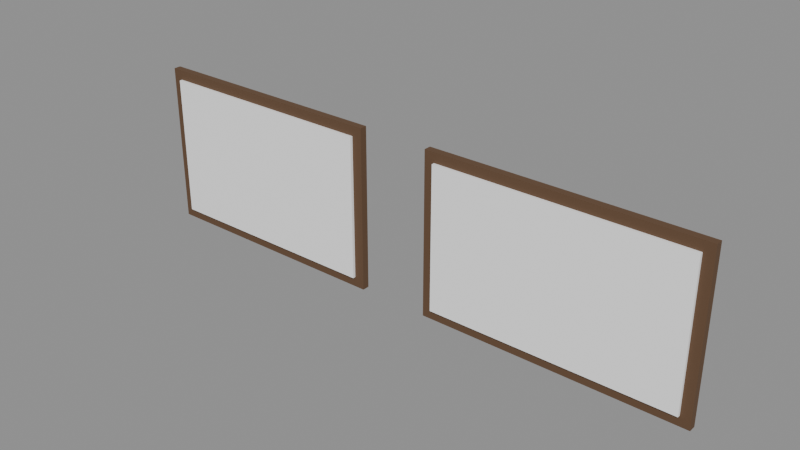 # Source: cuadro.blend  (saved by Blender 5.3.31; exported with 4.5.12 LTS)
import bpy
from mathutils import Matrix  # noqa: F401  (used for matrix-valued properties, if any)

bpy.ops.wm.read_factory_settings(use_empty=True)
scene = bpy.context.scene
scene.name = 'Scene'

# ---- collections
col_exportar = bpy.data.collections.new('Exportar'); scene.collection.children.link(col_exportar)
col_referencia = bpy.data.collections.new('Referencia'); scene.collection.children.link(col_referencia)
col_referencia.hide_render = True

# ---- materials (node trees are filled in below, after node groups)
mat_vs_opaco = bpy.data.materials.new('vs_opaco')
mat_vs_tinte = bpy.data.materials.new('vs_tinte')

# ---- material node trees
mat_vs_opaco.use_nodes = True; mat_vs_opaco.node_tree.nodes.clear()
_N = mat_vs_opaco.node_tree.nodes; _L = mat_vs_opaco.node_tree.links
n0 = _N.new('ShaderNodeBsdfPrincipled'); n0.name = 'Principled BSDF'; n0.location = (-200, 100)
n0.inputs[2].default_value = 0.82
n0.inputs[10].default_value = 0.005
n1 = _N.new('ShaderNodeOutputMaterial'); n1.name = 'Material Output'; n1.location = (200, 100)
n2 = _N.new('ShaderNodeVertexColor'); n2.name = 'Color Attribute'; n2.location = (-500, 100)
n2.layer_name = 'Color'
_L.new(n0.outputs[0], n1.inputs[0])
_L.new(n2.outputs[0], n0.inputs[0])
n1.is_active_output = True
mat_vs_tinte.use_nodes = True; mat_vs_tinte.node_tree.nodes.clear()
_N = mat_vs_tinte.node_tree.nodes; _L = mat_vs_tinte.node_tree.links
n0 = _N.new('ShaderNodeBsdfPrincipled'); n0.name = 'Principled BSDF'; n0.location = (-200, 100)
n0.inputs[2].default_value = 0.82
n0.inputs[10].default_value = 0.005
n1 = _N.new('ShaderNodeOutputMaterial'); n1.name = 'Material Output'; n1.location = (200, 100)
n2 = _N.new('ShaderNodeVertexColor'); n2.name = 'Color Attribute'; n2.location = (-500, 100)
n2.layer_name = 'Color'
_L.new(n0.outputs[0], n1.inputs[0])
_L.new(n2.outputs[0], n0.inputs[0])
n1.is_active_output = True

# ---- meshes
me_cuadro_160x100 = bpy.data.meshes.new('Cuadro_160x100')
me_cuadro_160x100.from_pydata([(0.87, 0.025, -0.57), (-0.87, 0.025, -0.57), (-0.87, 0.025, 0.57), (0.87, 0.025, 0.57), (-0.87, -0.025, -0.57), (0.87, -0.025, -0.57), (0.87, -0.025, 0.57), (-0.87, -0.025, 0.57), (0.8, -0.015, -0.5), (-0.8, -0.015, -0.5), (-0.8, -0.015, 0.5), (0.8, -0.015, 0.5), (-0.8, -0.045, -0.5), (0.8, -0.045, -0.5), (0.8, -0.045, 0.5), (-0.8, -0.045, 0.5)], [], [(0, 1, 2, 3), (4, 5, 6, 7), (5, 0, 3, 6), (1, 4, 7, 2), (7, 6, 3, 2), (1, 0, 5, 4), (8, 9, 10, 11), (12, 13, 14, 15), (13, 8, 11, 14), (9, 12, 15, 10), (15, 14, 11, 10), (9, 8, 13, 12)])
me_cuadro_160x100.polygons.foreach_set('material_index', [0, 0, 0, 0, 0, 0, 1, 1, 1, 1, 1, 1])
_ca = me_cuadro_160x100.color_attributes.new('Color', 'FLOAT_COLOR', 'CORNER')
_ca.data.foreach_set('color', [0.1221, 0.0648, 0.0319, 1.0, 0.1221, 0.0648, 0.0319, 1.0, 0.1221, 0.0648, 0.0319, 1.0, 0.1221, 0.0648, 0.0319, 1.0, 0.1221, 0.0648, 0.0319, 1.0, 0.1221, 0.0648, 0.0319, 1.0, 0.1221, 0.0648, 0.0319, 1.0, 0.1221, 0.0648, 0.0319, 1.0, 0.1221, 0.0648, 0.0319, 1.0, 0.1221, 0.0648, 0.0319, 1.0, 0.1221, 0.0648, 0.0319, 1.0, 0.1221, 0.0648, 0.0319, 1.0, 0.1221, 0.0648, 0.0319, 1.0, 0.1221, 0.0648, 0.0319, 1.0, 0.1221, 0.0648, 0.0319, 1.0, 0.1221, 0.0648, 0.0319, 1.0, 0.1221, 0.0648, 0.0319, 1.0, 0.1221, 0.0648, 0.0319, 1.0, 0.1221, 0.0648, 0.0319, 1.0, 0.1221, 0.0648, 0.0319, 1.0, 0.1221, 0.0648, 0.0319, 1.0, 0.1221, 0.0648, 0.0319, 1.0, 0.1221, 0.0648, 0.0319, 1.0, 0.1221, 0.0648, 0.0319, 1.0, 1.0, 1.0, 1.0, 1.0, 1.0, 1.0, 1.0, 1.0, 1.0, 1.0, 1.0, 1.0, 1.0, 1.0, 1.0, 1.0, 1.0, 1.0, 1.0, 1.0, 1.0, 1.0, 1.0, 1.0, 1.0, 1.0, 1.0, 1.0, 1.0, 1.0, 1.0, 1.0, 1.0, 1.0, 1.0, 1.0, 1.0, 1.0, 1.0, 1.0, 1.0, 1.0, 1.0, 1.0, 1.0, 1.0, 1.0, 1.0, 1.0, 1.0, 1.0, 1.0, 1.0, 1.0, 1.0, 1.0, 1.0, 1.0, 1.0, 1.0, 1.0, 1.0, 1.0, 1.0, 1.0, 1.0, 1.0, 1.0, 1.0, 1.0, 1.0, 1.0, 1.0, 1.0, 1.0, 1.0, 1.0, 1.0, 1.0, 1.0, 1.0, 1.0, 1.0, 1.0, 1.0, 1.0, 1.0, 1.0, 1.0, 1.0, 1.0, 1.0, 1.0, 1.0, 1.0, 1.0])
me_cuadro_160x100.materials.append(mat_vs_opaco)
me_cuadro_160x100.materials.append(mat_vs_tinte)
me_cuadro_160x100.update()
me_cuadro_170x100 = bpy.data.meshes.new('Cuadro_170x100')
me_cuadro_170x100.from_pydata([(0.92, 0.025, -0.57), (-0.92, 0.025, -0.57), (-0.92, 0.025, 0.57), (0.92, 0.025, 0.57), (-0.92, -0.025, -0.57), (0.92, -0.025, -0.57), (0.92, -0.025, 0.57), (-0.92, -0.025, 0.57), (0.85, -0.015, -0.5), (-0.85, -0.015, -0.5), (-0.85, -0.015, 0.5), (0.85, -0.015, 0.5), (-0.85, -0.045, -0.5), (0.85, -0.045, -0.5), (0.85, -0.045, 0.5), (-0.85, -0.045, 0.5)], [], [(0, 1, 2, 3), (4, 5, 6, 7), (5, 0, 3, 6), (1, 4, 7, 2), (7, 6, 3, 2), (1, 0, 5, 4), (8, 9, 10, 11), (12, 13, 14, 15), (13, 8, 11, 14), (9, 12, 15, 10), (15, 14, 11, 10), (9, 8, 13, 12)])
me_cuadro_170x100.polygons.foreach_set('material_index', [0, 0, 0, 0, 0, 0, 1, 1, 1, 1, 1, 1])
_ca = me_cuadro_170x100.color_attributes.new('Color', 'FLOAT_COLOR', 'CORNER')
_ca.data.foreach_set('color', [0.1221, 0.0648, 0.0319, 1.0, 0.1221, 0.0648, 0.0319, 1.0, 0.1221, 0.0648, 0.0319, 1.0, 0.1221, 0.0648, 0.0319, 1.0, 0.1221, 0.0648, 0.0319, 1.0, 0.1221, 0.0648, 0.0319, 1.0, 0.1221, 0.0648, 0.0319, 1.0, 0.1221, 0.0648, 0.0319, 1.0, 0.1221, 0.0648, 0.0319, 1.0, 0.1221, 0.0648, 0.0319, 1.0, 0.1221, 0.0648, 0.0319, 1.0, 0.1221, 0.0648, 0.0319, 1.0, 0.1221, 0.0648, 0.0319, 1.0, 0.1221, 0.0648, 0.0319, 1.0, 0.1221, 0.0648, 0.0319, 1.0, 0.1221, 0.0648, 0.0319, 1.0, 0.1221, 0.0648, 0.0319, 1.0, 0.1221, 0.0648, 0.0319, 1.0, 0.1221, 0.0648, 0.0319, 1.0, 0.1221, 0.0648, 0.0319, 1.0, 0.1221, 0.0648, 0.0319, 1.0, 0.1221, 0.0648, 0.0319, 1.0, 0.1221, 0.0648, 0.0319, 1.0, 0.1221, 0.0648, 0.0319, 1.0, 1.0, 1.0, 1.0, 1.0, 1.0, 1.0, 1.0, 1.0, 1.0, 1.0, 1.0, 1.0, 1.0, 1.0, 1.0, 1.0, 1.0, 1.0, 1.0, 1.0, 1.0, 1.0, 1.0, 1.0, 1.0, 1.0, 1.0, 1.0, 1.0, 1.0, 1.0, 1.0, 1.0, 1.0, 1.0, 1.0, 1.0, 1.0, 1.0, 1.0, 1.0, 1.0, 1.0, 1.0, 1.0, 1.0, 1.0, 1.0, 1.0, 1.0, 1.0, 1.0, 1.0, 1.0, 1.0, 1.0, 1.0, 1.0, 1.0, 1.0, 1.0, 1.0, 1.0, 1.0, 1.0, 1.0, 1.0, 1.0, 1.0, 1.0, 1.0, 1.0, 1.0, 1.0, 1.0, 1.0, 1.0, 1.0, 1.0, 1.0, 1.0, 1.0, 1.0, 1.0, 1.0, 1.0, 1.0, 1.0, 1.0, 1.0, 1.0, 1.0, 1.0, 1.0, 1.0, 1.0])
me_cuadro_170x100.materials.append(mat_vs_opaco)
me_cuadro_170x100.materials.append(mat_vs_tinte)
me_cuadro_170x100.update()
me_cuadro_160x100_original = bpy.data.meshes.new('Cuadro_160x100_Original')
me_cuadro_160x100_original.from_pydata([(0.87, 0.025, -0.57), (-0.87, 0.025, -0.57), (-0.87, 0.025, 0.57), (0.87, 0.025, 0.57), (-0.87, -0.025, -0.57), (0.87, -0.025, -0.57), (0.87, -0.025, 0.57), (-0.87, -0.025, 0.57), (0.87, -0.025, -0.57), (0.87, 0.025, -0.57), (0.87, 0.025, 0.57), (0.87, -0.025, 0.57), (-0.87, 0.025, -0.57), (-0.87, -0.025, -0.57), (-0.87, -0.025, 0.57), (-0.87, 0.025, 0.57), (-0.87, -0.025, 0.57), (0.87, -0.025, 0.57), (0.87, 0.025, 0.57), (-0.87, 0.025, 0.57), (-0.87, 0.025, -0.57), (0.87, 0.025, -0.57), (0.87, -0.025, -0.57), (-0.87, -0.025, -0.57), (0.8, -0.015, -0.5), (-0.8, -0.015, -0.5), (-0.8, -0.015, 0.5), (0.8, -0.015, 0.5), (-0.8, -0.045, -0.5), (0.8, -0.045, -0.5), (0.8, -0.045, 0.5), (-0.8, -0.045, 0.5), (0.8, -0.045, -0.5), (0.8, -0.015, -0.5), (0.8, -0.015, 0.5), (0.8, -0.045, 0.5), (-0.8, -0.015, -0.5), (-0.8, -0.045, -0.5), (-0.8, -0.045, 0.5), (-0.8, -0.015, 0.5), (-0.8, -0.045, 0.5), (0.8, -0.045, 0.5), (0.8, -0.015, 0.5), (-0.8, -0.015, 0.5), (-0.8, -0.015, -0.5), (0.8, -0.015, -0.5), (0.8, -0.045, -0.5), (-0.8, -0.045, -0.5)], [], [(0, 1, 2, 3), (4, 5, 6, 7), (8, 9, 10, 11), (12, 13, 14, 15), (16, 17, 18, 19), (20, 21, 22, 23), (24, 25, 26, 27), (28, 29, 30, 31), (32, 33, 34, 35), (36, 37, 38, 39), (40, 41, 42, 43), (44, 45, 46, 47)])
me_cuadro_160x100_original.polygons.foreach_set('material_index', [0, 0, 0, 0, 0, 0, 1, 1, 1, 1, 1, 1])
_ca = me_cuadro_160x100_original.color_attributes.new('Color', 'FLOAT_COLOR', 'CORNER')
_ca.data.foreach_set('color', [0.1221, 0.0648, 0.0319, 1.0, 0.1221, 0.0648, 0.0319, 1.0, 0.1221, 0.0648, 0.0319, 1.0, 0.1221, 0.0648, 0.0319, 1.0, 0.1221, 0.0648, 0.0319, 1.0, 0.1221, 0.0648, 0.0319, 1.0, 0.1221, 0.0648, 0.0319, 1.0, 0.1221, 0.0648, 0.0319, 1.0, 0.1221, 0.0648, 0.0319, 1.0, 0.1221, 0.0648, 0.0319, 1.0, 0.1221, 0.0648, 0.0319, 1.0, 0.1221, 0.0648, 0.0319, 1.0, 0.1221, 0.0648, 0.0319, 1.0, 0.1221, 0.0648, 0.0319, 1.0, 0.1221, 0.0648, 0.0319, 1.0, 0.1221, 0.0648, 0.0319, 1.0, 0.1221, 0.0648, 0.0319, 1.0, 0.1221, 0.0648, 0.0319, 1.0, 0.1221, 0.0648, 0.0319, 1.0, 0.1221, 0.0648, 0.0319, 1.0, 0.1221, 0.0648, 0.0319, 1.0, 0.1221, 0.0648, 0.0319, 1.0, 0.1221, 0.0648, 0.0319, 1.0, 0.1221, 0.0648, 0.0319, 1.0, 1.0, 1.0, 1.0, 1.0, 1.0, 1.0, 1.0, 1.0, 1.0, 1.0, 1.0, 1.0, 1.0, 1.0, 1.0, 1.0, 1.0, 1.0, 1.0, 1.0, 1.0, 1.0, 1.0, 1.0, 1.0, 1.0, 1.0, 1.0, 1.0, 1.0, 1.0, 1.0, 1.0, 1.0, 1.0, 1.0, 1.0, 1.0, 1.0, 1.0, 1.0, 1.0, 1.0, 1.0, 1.0, 1.0, 1.0, 1.0, 1.0, 1.0, 1.0, 1.0, 1.0, 1.0, 1.0, 1.0, 1.0, 1.0, 1.0, 1.0, 1.0, 1.0, 1.0, 1.0, 1.0, 1.0, 1.0, 1.0, 1.0, 1.0, 1.0, 1.0, 1.0, 1.0, 1.0, 1.0, 1.0, 1.0, 1.0, 1.0, 1.0, 1.0, 1.0, 1.0, 1.0, 1.0, 1.0, 1.0, 1.0, 1.0, 1.0, 1.0, 1.0, 1.0, 1.0, 1.0])
me_cuadro_160x100_original.materials.append(mat_vs_opaco)
me_cuadro_160x100_original.materials.append(mat_vs_tinte)
me_cuadro_160x100_original.update()
me_cuadro_170x100_original = bpy.data.meshes.new('Cuadro_170x100_Original')
me_cuadro_170x100_original.from_pydata([(0.92, 0.025, -0.57), (-0.92, 0.025, -0.57), (-0.92, 0.025, 0.57), (0.92, 0.025, 0.57), (-0.92, -0.025, -0.57), (0.92, -0.025, -0.57), (0.92, -0.025, 0.57), (-0.92, -0.025, 0.57), (0.92, -0.025, -0.57), (0.92, 0.025, -0.57), (0.92, 0.025, 0.57), (0.92, -0.025, 0.57), (-0.92, 0.025, -0.57), (-0.92, -0.025, -0.57), (-0.92, -0.025, 0.57), (-0.92, 0.025, 0.57), (-0.92, -0.025, 0.57), (0.92, -0.025, 0.57), (0.92, 0.025, 0.57), (-0.92, 0.025, 0.57), (-0.92, 0.025, -0.57), (0.92, 0.025, -0.57), (0.92, -0.025, -0.57), (-0.92, -0.025, -0.57), (0.85, -0.015, -0.5), (-0.85, -0.015, -0.5), (-0.85, -0.015, 0.5), (0.85, -0.015, 0.5), (-0.85, -0.045, -0.5), (0.85, -0.045, -0.5), (0.85, -0.045, 0.5), (-0.85, -0.045, 0.5), (0.85, -0.045, -0.5), (0.85, -0.015, -0.5), (0.85, -0.015, 0.5), (0.85, -0.045, 0.5), (-0.85, -0.015, -0.5), (-0.85, -0.045, -0.5), (-0.85, -0.045, 0.5), (-0.85, -0.015, 0.5), (-0.85, -0.045, 0.5), (0.85, -0.045, 0.5), (0.85, -0.015, 0.5), (-0.85, -0.015, 0.5), (-0.85, -0.015, -0.5), (0.85, -0.015, -0.5), (0.85, -0.045, -0.5), (-0.85, -0.045, -0.5)], [], [(0, 1, 2, 3), (4, 5, 6, 7), (8, 9, 10, 11), (12, 13, 14, 15), (16, 17, 18, 19), (20, 21, 22, 23), (24, 25, 26, 27), (28, 29, 30, 31), (32, 33, 34, 35), (36, 37, 38, 39), (40, 41, 42, 43), (44, 45, 46, 47)])
me_cuadro_170x100_original.polygons.foreach_set('material_index', [0, 0, 0, 0, 0, 0, 1, 1, 1, 1, 1, 1])
_ca = me_cuadro_170x100_original.color_attributes.new('Color', 'FLOAT_COLOR', 'CORNER')
_ca.data.foreach_set('color', [0.1221, 0.0648, 0.0319, 1.0, 0.1221, 0.0648, 0.0319, 1.0, 0.1221, 0.0648, 0.0319, 1.0, 0.1221, 0.0648, 0.0319, 1.0, 0.1221, 0.0648, 0.0319, 1.0, 0.1221, 0.0648, 0.0319, 1.0, 0.1221, 0.0648, 0.0319, 1.0, 0.1221, 0.0648, 0.0319, 1.0, 0.1221, 0.0648, 0.0319, 1.0, 0.1221, 0.0648, 0.0319, 1.0, 0.1221, 0.0648, 0.0319, 1.0, 0.1221, 0.0648, 0.0319, 1.0, 0.1221, 0.0648, 0.0319, 1.0, 0.1221, 0.0648, 0.0319, 1.0, 0.1221, 0.0648, 0.0319, 1.0, 0.1221, 0.0648, 0.0319, 1.0, 0.1221, 0.0648, 0.0319, 1.0, 0.1221, 0.0648, 0.0319, 1.0, 0.1221, 0.0648, 0.0319, 1.0, 0.1221, 0.0648, 0.0319, 1.0, 0.1221, 0.0648, 0.0319, 1.0, 0.1221, 0.0648, 0.0319, 1.0, 0.1221, 0.0648, 0.0319, 1.0, 0.1221, 0.0648, 0.0319, 1.0, 1.0, 1.0, 1.0, 1.0, 1.0, 1.0, 1.0, 1.0, 1.0, 1.0, 1.0, 1.0, 1.0, 1.0, 1.0, 1.0, 1.0, 1.0, 1.0, 1.0, 1.0, 1.0, 1.0, 1.0, 1.0, 1.0, 1.0, 1.0, 1.0, 1.0, 1.0, 1.0, 1.0, 1.0, 1.0, 1.0, 1.0, 1.0, 1.0, 1.0, 1.0, 1.0, 1.0, 1.0, 1.0, 1.0, 1.0, 1.0, 1.0, 1.0, 1.0, 1.0, 1.0, 1.0, 1.0, 1.0, 1.0, 1.0, 1.0, 1.0, 1.0, 1.0, 1.0, 1.0, 1.0, 1.0, 1.0, 1.0, 1.0, 1.0, 1.0, 1.0, 1.0, 1.0, 1.0, 1.0, 1.0, 1.0, 1.0, 1.0, 1.0, 1.0, 1.0, 1.0, 1.0, 1.0, 1.0, 1.0, 1.0, 1.0, 1.0, 1.0, 1.0, 1.0, 1.0, 1.0])
me_cuadro_170x100_original.materials.append(mat_vs_opaco)
me_cuadro_170x100_original.materials.append(mat_vs_tinte)
me_cuadro_170x100_original.update()

# ---- objects
ob_cuadro_160x100 = bpy.data.objects.new('Cuadro_160x100', me_cuadro_160x100)
ob_cuadro_170x100 = bpy.data.objects.new('Cuadro_170x100', me_cuadro_170x100)
ob_cuadro_160x100_original = bpy.data.objects.new('Cuadro_160x100_Original', me_cuadro_160x100_original)
ob_cuadro_170x100_original = bpy.data.objects.new('Cuadro_170x100_Original', me_cuadro_170x100_original)

# ---- transforms, parenting, visibility, modifiers, constraints
ob_cuadro_160x100.location = (0.0, 0.0, 0.0)
ob_cuadro_170x100.location = (2.29, 0.0, 0.0)
ob_cuadro_160x100_original.location = (0.0, 0.0, 0.0)
ob_cuadro_160x100_original.hide_render = True
ob_cuadro_160x100_original.display_type = 'WIRE'
ob_cuadro_170x100_original.location = (2.29, 0.0, 0.0)
ob_cuadro_170x100_original.hide_render = True
ob_cuadro_170x100_original.display_type = 'WIRE'

# ---- collection membership
col_exportar.objects.link(ob_cuadro_160x100)
col_exportar.objects.link(ob_cuadro_170x100)
col_referencia.objects.link(ob_cuadro_160x100_original)
col_referencia.objects.link(ob_cuadro_170x100_original)

# ---- scene / render settings (as saved in the file)
scene.frame_start = 1; scene.frame_end = 250; scene.frame_set(1)
scene.render.engine = 'BLENDER_EEVEE_NEXT'
scene.render.bake_bias = 0.0
scene.render.bake_samples = 0
scene.render.compositor_device = 'GPU'
scene.eevee.use_volume_custom_range = False
scene.eevee.fast_gi_thickness_near = 0.1
scene.eevee.fast_gi_thickness_far = 0.0
scene.eevee.ray_tracing_options.screen_trace_thickness = 0.1
bpy.context.view_layer.update()

# ---- added for rendering (the .blend has no active camera and no usable light): camera, sun + grey world if the file has none
cam_auto = bpy.data.cameras.new('AutoCamera')
cam_auto.lens = 50.0
cam_auto.sensor_width = 36.0
cam_auto.clip_end = 1000.0
ob_auto_camera = bpy.data.objects.new('AutoCamera', cam_auto)
scene.collection.objects.link(ob_auto_camera)
ob_auto_camera.location = (5.09004, -4.71405, 3.13603)
ob_auto_camera.rotation_euler = (1.09748, -7.21219e-08, 0.694738)
scene.camera = ob_auto_camera
light_auto_sun = bpy.data.lights.new('AutoSun', 'SUN')
light_auto_sun.energy = 3.0
light_auto_sun.angle = 0.0523599
ob_auto_sun = bpy.data.objects.new('AutoSun', light_auto_sun)
scene.collection.objects.link(ob_auto_sun)
ob_auto_sun.rotation_euler = (0.872665, 0.174533, 0.523599)
if scene.world is None:
    world_auto = bpy.data.worlds.new('AutoWorld')
    world_auto.color = (0.3, 0.3, 0.3)
    scene.world = world_auto
bpy.context.view_layer.update()
